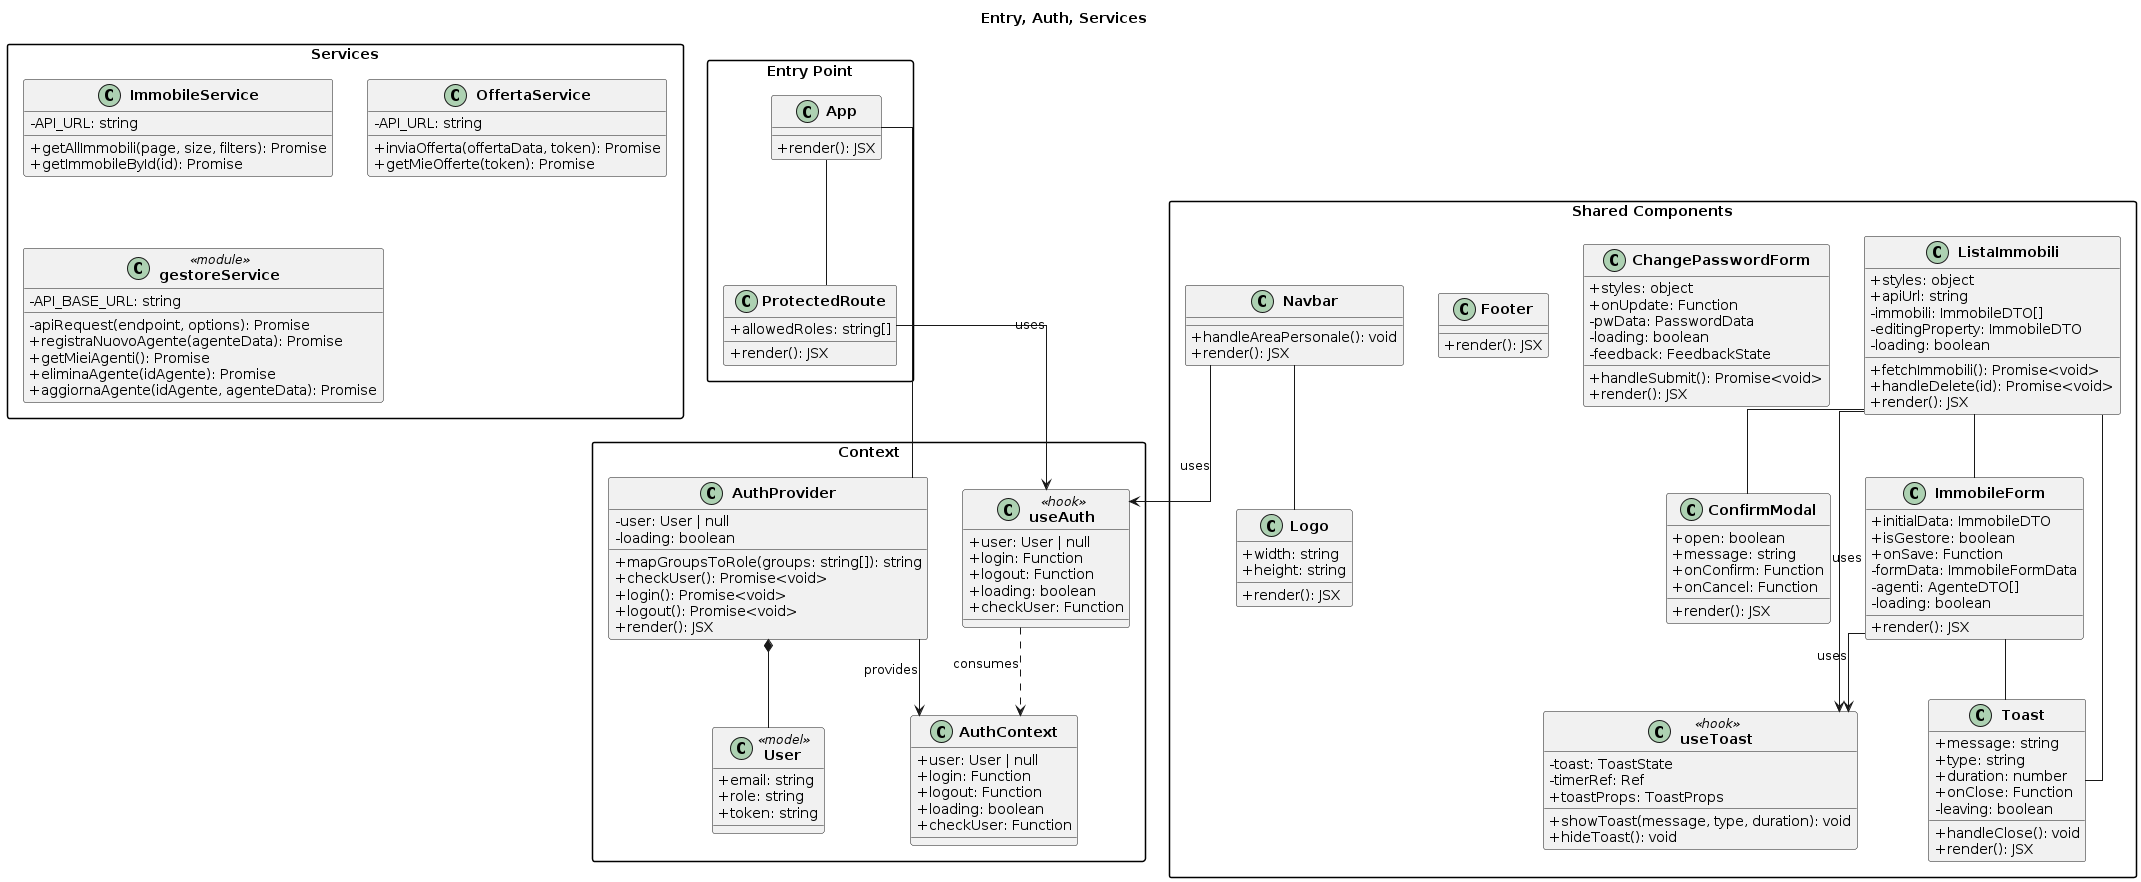

The diagram above was rendered by PlantUML. Its source (embedded in the PNG):
@startuml
title  Entry, Auth, Services

skinparam classAttributeIconSize 0
skinparam classFontStyle bold
skinparam packageStyle rectangle
skinparam linetype ortho


' ENTRY POINT  


package "Entry Point" {
    class App {
        +render(): JSX
    }
    class ProtectedRoute {
        +allowedRoles: string[]
        +render(): JSX
    }
}


'  CONTEXT / AUTH 

package "Context" {
    class AuthContext {
        +user: User | null
        +login: Function
        +logout: Function
        +loading: boolean
        +checkUser: Function
    }

    class AuthProvider {
        -user: User | null
        -loading: boolean
        +mapGroupsToRole(groups: string[]): string
        +checkUser(): Promise<void>
        +login(): Promise<void>
        +logout(): Promise<void>
        +render(): JSX
    }

    class useAuth <<hook>> {
        +user: User | null
        +login: Function
        +logout: Function
        +loading: boolean
        +checkUser: Function
    }

    class User <<model>> {
        +email: string
        +role: string
        +token: string
    }

    AuthProvider --> AuthContext : provides
    useAuth ..> AuthContext : consumes
    AuthProvider *-- User
}


' SERVICES           


package "Services" {
    class ImmobileService {
        -API_URL: string
        +getAllImmobili(page, size, filters): Promise
        +getImmobileById(id): Promise
    }

    class OffertaService {
        -API_URL: string
        +inviaOfferta(offertaData, token): Promise
        +getMieOfferte(token): Promise
    }

    class gestoreService <<module>> {
        -API_BASE_URL: string
        -apiRequest(endpoint, options): Promise
        +registraNuovoAgente(agenteData): Promise
        +getMieiAgenti(): Promise
        +eliminaAgente(idAgente): Promise
        +aggiornaAgente(idAgente, agenteData): Promise
    }
}


' SHARED UI COMPONENTS       


package "Shared Components" {
    class Navbar {
        +handleAreaPersonale(): void
        +render(): JSX
    }
    class Footer {
        +render(): JSX
    }
    class Logo {
        +width: string
        +height: string
        +render(): JSX
    }
    class Toast {
        +message: string
        +type: string
        +duration: number
        +onClose: Function
        -leaving: boolean
        +handleClose(): void
        +render(): JSX
    }
    class useToast <<hook>> {
        -toast: ToastState
        -timerRef: Ref
        +toastProps: ToastProps
        +showToast(message, type, duration): void
        +hideToast(): void
    }
    class ConfirmModal {
        +open: boolean
        +message: string
        +onConfirm: Function
        +onCancel: Function
        +render(): JSX
    }
    class ChangePasswordForm {
        +styles: object
        +onUpdate: Function
        -pwData: PasswordData
        -loading: boolean
        -feedback: FeedbackState
        +handleSubmit(): Promise<void>
        +render(): JSX
    }
    class ImmobileForm {
        +initialData: ImmobileDTO
        +isGestore: boolean
        +onSave: Function
        -formData: ImmobileFormData
        -agenti: AgenteDTO[]
        -loading: boolean
        +render(): JSX
    }
    class ListaImmobili {
        +styles: object
        +apiUrl: string
        -immobili: ImmobileDTO[]
        -editingProperty: ImmobileDTO
        -loading: boolean
        +fetchImmobili(): Promise<void>
        +handleDelete(id): Promise<void>
        +render(): JSX
    }
}


' RELAZIONI CORE       


App -- AuthProvider
App -- ProtectedRoute
ProtectedRoute --> useAuth : uses
Navbar --> useAuth : uses
Navbar -- Logo

ImmobileForm --> useToast : uses
ImmobileForm -- Toast
ListaImmobili --> useToast : uses
ListaImmobili -- Toast
ListaImmobili -- ImmobileForm
ListaImmobili -- ConfirmModal
@enduml